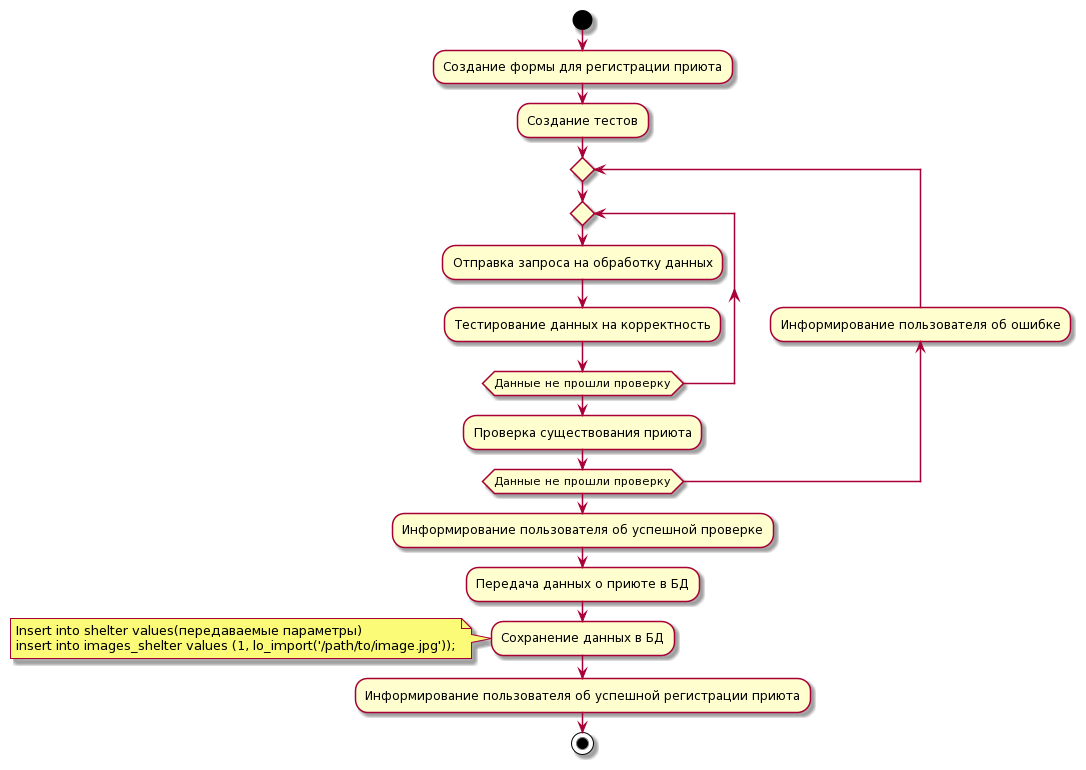

The diagram above was rendered by PlantUML. Its source (embedded in the PNG):
@startuml
start
:Создание формы для регистрации приюта;
:Создание тестов;
repeat
  repeat
  :Отправка запроса на обработку данных;
  :Тестирование данных на корректность;
  repeat while(Данные не прошли проверку)
  :Проверка существования приюта;
backward:Информирование пользователя об ошибке;
repeat while (Данные не прошли проверку)
:Информирование пользователя об успешной проверке;
:Передача данных о приюте в БД;
:Сохранение данных в БД;
note left
Insert into shelter values(передаваемые параметры)
insert into images_shelter values (1, lo_import('/path/to/image.jpg'));
end note
:Информирование пользователя об успешной регистрации приюта;
stop
@enduml